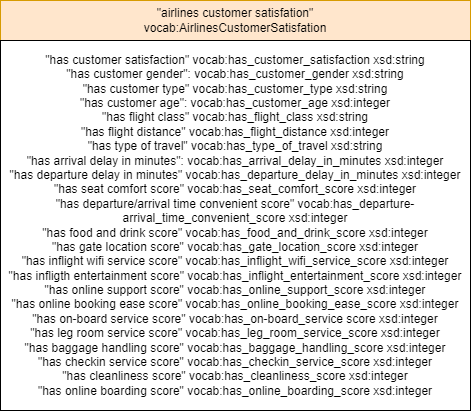

The diagram above was exported from draw.io. Its source (the exported page's mxGraphModel, read from the mxfile embedded in the PNG):
<mxGraphModel dx="1674" dy="758" grid="1" gridSize="10" guides="1" tooltips="1" connect="1" arrows="1" fold="1" page="1" pageScale="1" pageWidth="827" pageHeight="1169" math="0" shadow="0">
  <root>
    <mxCell id="0" />
    <mxCell id="1" parent="0" />
    <mxCell id="5LykSNhGsCv4iiv5GCqC-1" value="&quot;airlines customer satisfation&quot;&lt;br&gt;vocab:AirlinesCustomerSatisfation" style="rounded=0;whiteSpace=wrap;html=1;fillColor=#ffe6cc;strokeColor=#d79b00;" parent="1" vertex="1">
      <mxGeometry x="210" y="180" width="470" height="40" as="geometry" />
    </mxCell>
    <mxCell id="5LykSNhGsCv4iiv5GCqC-2" value="&quot;has customer satisfaction&quot; vocab:has_customer_satisfaction xsd:string&lt;br&gt;&quot;has customer gender&quot;: vocab:has_customer_gender xsd:string&lt;br style=&quot;border-color: var(--border-color);&quot;&gt;&quot;has customer type&quot; vocab:has_customer_type xsd:string&lt;br&gt;&quot;has customer age&quot;: vocab:has_customer_age xsd:integer&lt;br&gt;&quot;has flight class&quot; vocab:has_flight_class xsd:string&lt;br style=&quot;border-color: var(--border-color);&quot;&gt;&quot;has flight distance&quot; vocab:has_flight_distance xsd:integer&lt;br style=&quot;border-color: var(--border-color);&quot;&gt;&quot;has type of travel&quot; vocab:has_type_of_travel xsd:string&lt;br&gt;&quot;has arrival delay in minutes&quot;: vocab:has_arrival_delay_in_minutes xsd:integer&lt;br&gt;&quot;has departure delay in minutes&quot; vocab:has_departure_delay_in_minutes xsd:integer&lt;br&gt;&quot;has seat comfort score&quot; vocab:has_seat_comfort_score xsd:integer&lt;br&gt;&quot;has departure/arrival time convenient score&quot; vocab:has_departure-arrival_time_convenient_score xsd:integer&lt;br&gt;&quot;has food and drink score&quot; vocab:has_food_and_drink_score xsd:integer&lt;br&gt;&quot;has gate location score&quot; vocab:has_gate_location_score xsd:integer&lt;br&gt;&quot;has inflight wifi service score&quot; vocab:has_inflight_wifi_service_score xsd:integer&lt;br&gt;&quot;has infligth entertainment score&quot; vocab:has_inflight_entertainment_score xsd:integer&lt;br&gt;&quot;has online support score&quot; vocab:has_online_support_score xsd:integer&lt;br&gt;&quot;has online booking ease score&quot; vocab:has_online_booking_ease_score&amp;nbsp;xsd:integer&lt;br&gt;&quot;has on-board service score&quot; vocab:has_on-board_service score xsd:integer&lt;br&gt;&quot;has leg room service score&quot; vocab:has_leg_room_service_score xsd:integer&lt;br&gt;&quot;has baggage handling score&quot; vocab:has_baggage_handling_score xsd:integer&lt;br&gt;&quot;has checkin service score&quot; vocab:has_checkin_service_score xsd:integer&lt;br&gt;&quot;has cleanliness score&quot; vocab:has_cleanliness_score xsd:integer&lt;br&gt;&quot;has online boarding score&quot; vocab:has_online_boarding_score xsd:integer" style="rounded=0;whiteSpace=wrap;html=1;" parent="1" vertex="1">
      <mxGeometry x="210" y="220" width="470" height="370" as="geometry" />
    </mxCell>
  </root>
</mxGraphModel>